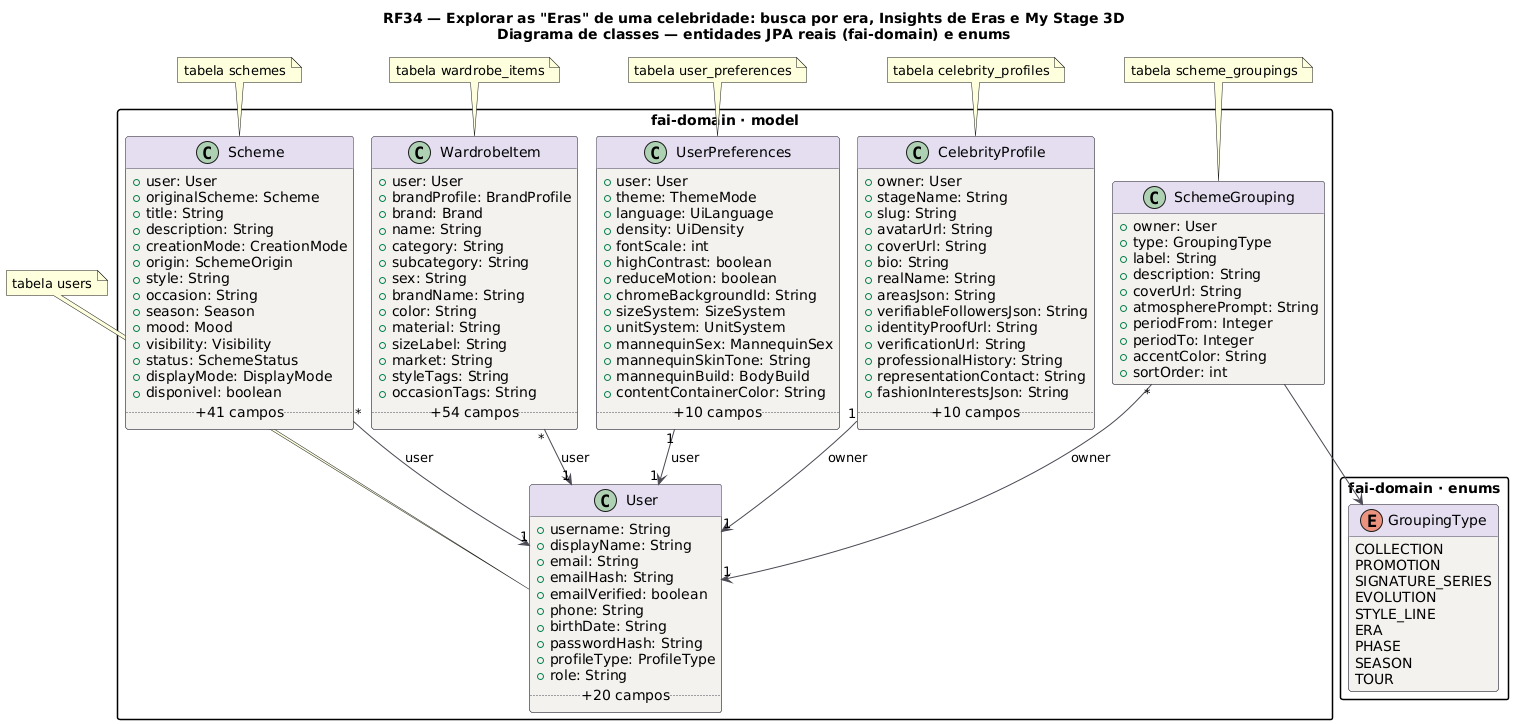

The diagram above was rendered by PlantUML. Its source (embedded in the PNG):
@startuml RF34_Classes
title RF34 — Explorar as "Eras" de uma celebridade: busca por era, Insights de Eras e My Stage 3D\nDiagrama de classes — entidades JPA reais (fai-domain) e enums
!pragma layout smetana
skinparam backgroundColor #FFFFFF
skinparam class {
  BackgroundColor #F4F2EF
  BorderColor #4A4852
  ArrowColor #4A4852
  HeaderBackgroundColor #E4DEF0
}
skinparam packageStyle rectangle
hide empty methods

package "fai-domain · model" {
class User {
  +username: String
  +displayName: String
  +email: String
  +emailHash: String
  +emailVerified: boolean
  +phone: String
  +birthDate: String
  +passwordHash: String
  +profileType: ProfileType
  +role: String
  .. +20 campos ..
}
class CelebrityProfile {
  +owner: User
  +stageName: String
  +slug: String
  +avatarUrl: String
  +coverUrl: String
  +bio: String
  +realName: String
  +areasJson: String
  +verifiableFollowersJson: String
  +identityProofUrl: String
  +verificationUrl: String
  +professionalHistory: String
  +representationContact: String
  +fashionInterestsJson: String
  .. +10 campos ..
}
class SchemeGrouping {
  +owner: User
  +type: GroupingType
  +label: String
  +description: String
  +coverUrl: String
  +atmospherePrompt: String
  +periodFrom: Integer
  +periodTo: Integer
  +accentColor: String
  +sortOrder: int
}
class Scheme {
  +user: User
  +originalScheme: Scheme
  +title: String
  +description: String
  +creationMode: CreationMode
  +origin: SchemeOrigin
  +style: String
  +occasion: String
  +season: Season
  +mood: Mood
  +visibility: Visibility
  +status: SchemeStatus
  +displayMode: DisplayMode
  +disponivel: boolean
  .. +41 campos ..
}
class WardrobeItem {
  +user: User
  +brandProfile: BrandProfile
  +brand: Brand
  +name: String
  +category: String
  +subcategory: String
  +sex: String
  +brandName: String
  +color: String
  +material: String
  +sizeLabel: String
  +market: String
  +styleTags: String
  +occasionTags: String
  .. +54 campos ..
}
class UserPreferences {
  +user: User
  +theme: ThemeMode
  +language: UiLanguage
  +density: UiDensity
  +fontScale: int
  +highContrast: boolean
  +reduceMotion: boolean
  +chromeBackgroundId: String
  +sizeSystem: SizeSystem
  +unitSystem: UnitSystem
  +mannequinSex: MannequinSex
  +mannequinSkinTone: String
  +mannequinBuild: BodyBuild
  +contentContainerColor: String
  .. +10 campos ..
}
}
package "fai-domain · enums" {
enum GroupingType {
  COLLECTION
  PROMOTION
  SIGNATURE_SERIES
  EVOLUTION
  STYLE_LINE
  ERA
  PHASE
  SEASON
  TOUR
}
}
CelebrityProfile "1" --> "1" User : owner
Scheme "*" --> "1" User : user
SchemeGrouping "*" --> "1" User : owner
SchemeGrouping --> GroupingType
UserPreferences "1" --> "1" User : user
WardrobeItem "*" --> "1" User : user
note top of User : tabela users
note top of CelebrityProfile : tabela celebrity_profiles
note top of SchemeGrouping : tabela scheme_groupings
note top of Scheme : tabela schemes
note top of WardrobeItem : tabela wardrobe_items
note top of UserPreferences : tabela user_preferences
@enduml